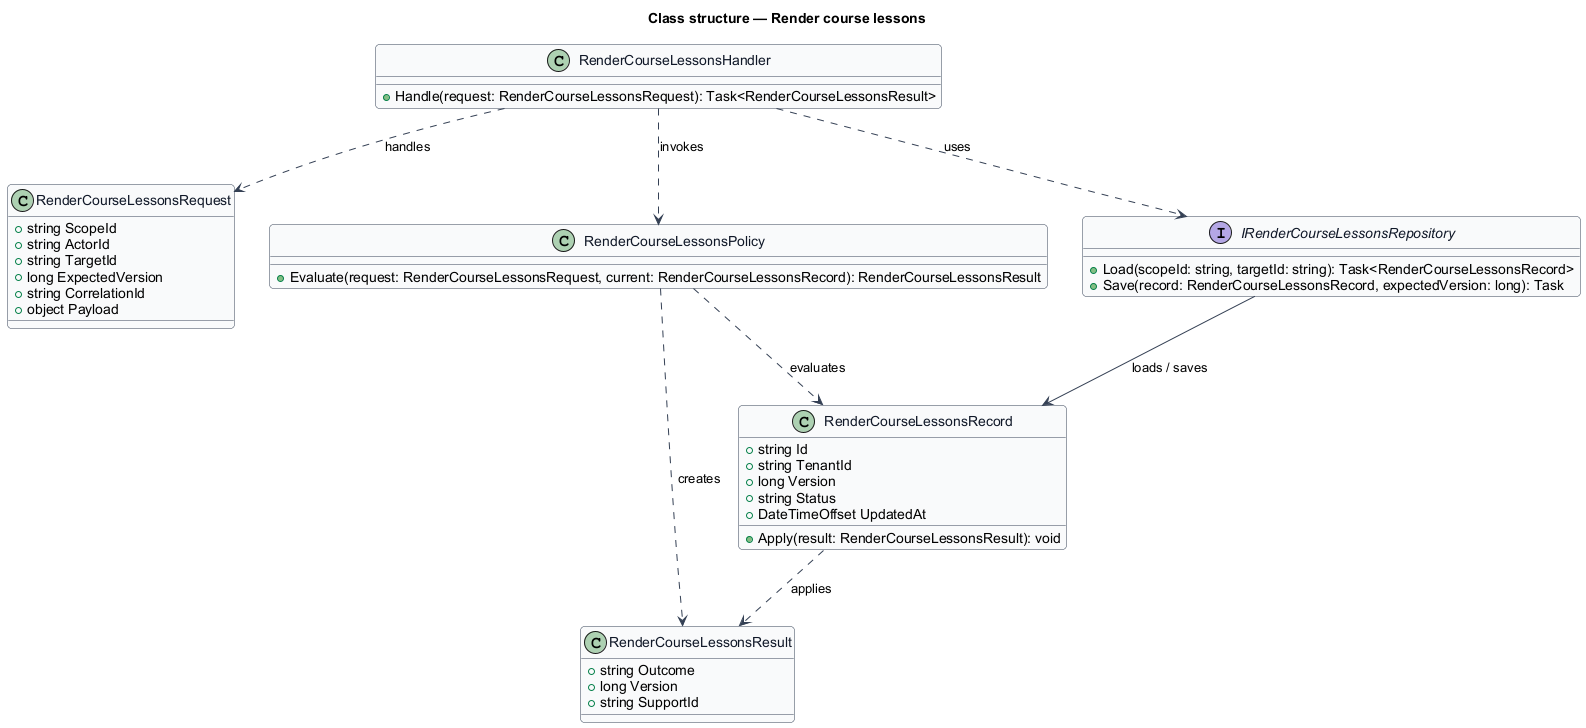

The diagram above was rendered by PlantUML. Its source (embedded in the PNG):
@startuml
skinparam backgroundColor #FFFFFF
skinparam shadowing false
skinparam roundcorner 8
skinparam defaultFontName Arial
skinparam ArrowColor #344054
skinparam class {
  BorderColor #344054
  FontColor #101828
  BackgroundColor #F9FAFB
}
title Class structure — Render course lessons

class RenderCourseLessonsRequest {
  +string ScopeId
  +string ActorId
  +string TargetId
  +long ExpectedVersion
  +string CorrelationId
  +object Payload
}

class RenderCourseLessonsResult {
  +string Outcome
  +long Version
  +string SupportId
}

class RenderCourseLessonsRecord {
  +string Id
  +string TenantId
  +long Version
  +string Status
  +DateTimeOffset UpdatedAt
  +Apply(result: RenderCourseLessonsResult): void
}

class RenderCourseLessonsPolicy {
  +Evaluate(request: RenderCourseLessonsRequest, current: RenderCourseLessonsRecord): RenderCourseLessonsResult
}

interface IRenderCourseLessonsRepository {
  +Load(scopeId: string, targetId: string): Task<RenderCourseLessonsRecord>
  +Save(record: RenderCourseLessonsRecord, expectedVersion: long): Task
}

class RenderCourseLessonsHandler {
  +Handle(request: RenderCourseLessonsRequest): Task<RenderCourseLessonsResult>
}

RenderCourseLessonsHandler ..> RenderCourseLessonsRequest : handles
RenderCourseLessonsHandler ..> RenderCourseLessonsPolicy : invokes
RenderCourseLessonsHandler ..> IRenderCourseLessonsRepository : uses
IRenderCourseLessonsRepository --> RenderCourseLessonsRecord : loads / saves
RenderCourseLessonsPolicy ..> RenderCourseLessonsRecord : evaluates
RenderCourseLessonsPolicy ..> RenderCourseLessonsResult : creates
RenderCourseLessonsRecord ..> RenderCourseLessonsResult : applies
@enduml